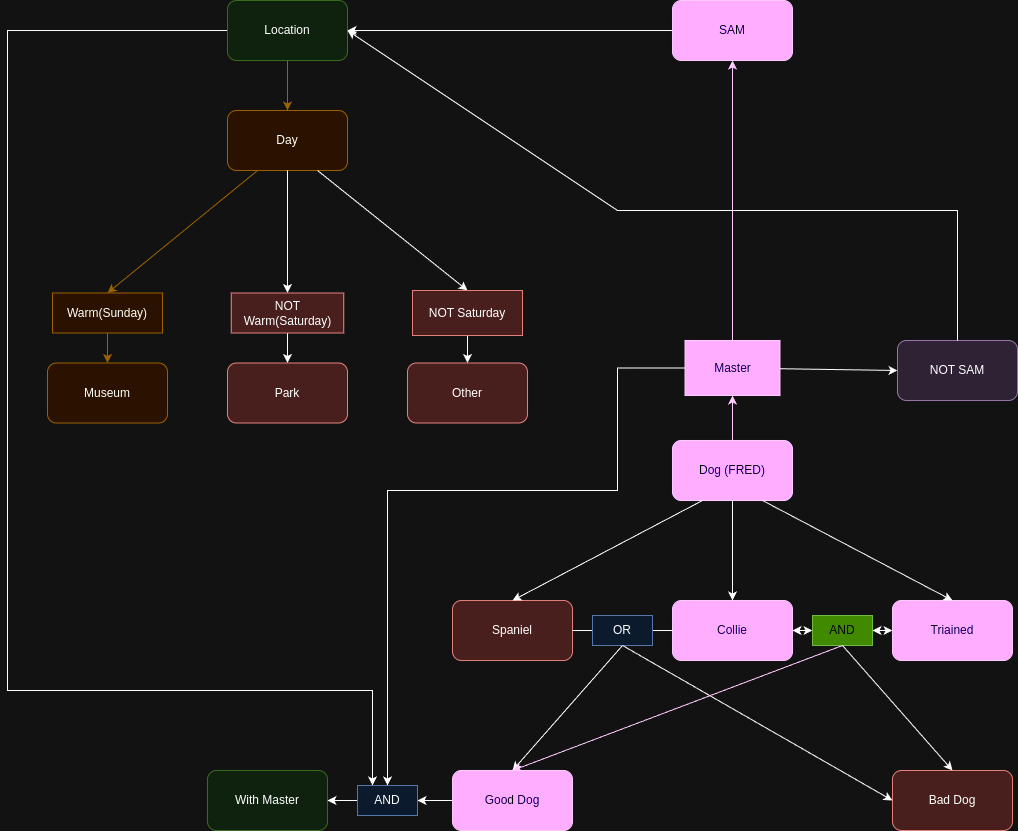

The diagram above was exported from draw.io. Its source (the exported page's mxGraphModel, read from the mxfile embedded in the PNG):
<mxGraphModel dx="2497" dy="937" grid="1" gridSize="10" guides="1" tooltips="1" connect="1" arrows="1" fold="1" page="1" pageScale="1" pageWidth="850" pageHeight="1100" math="0" shadow="0">
  <root>
    <mxCell id="0" />
    <mxCell id="1" parent="0" />
    <mxCell id="d40K5zbwZpNgVOf2NwU2-1" value="Day" style="rounded=1;whiteSpace=wrap;html=1;fillColor=#ffe6cc;strokeColor=#d79b00;" vertex="1" parent="1">
      <mxGeometry x="70" y="220" width="120" height="60" as="geometry" />
    </mxCell>
    <mxCell id="d40K5zbwZpNgVOf2NwU2-2" value="Park" style="rounded=1;whiteSpace=wrap;html=1;fillColor=#f8cecc;strokeColor=#b85450;" vertex="1" parent="1">
      <mxGeometry x="70" y="472.5" width="120" height="60" as="geometry" />
    </mxCell>
    <mxCell id="d40K5zbwZpNgVOf2NwU2-3" value="Museum" style="rounded=1;whiteSpace=wrap;html=1;fillColor=#ffe6cc;strokeColor=#d79b00;" vertex="1" parent="1">
      <mxGeometry x="-110" y="472.5" width="120" height="60" as="geometry" />
    </mxCell>
    <mxCell id="d40K5zbwZpNgVOf2NwU2-4" value="Other" style="rounded=1;whiteSpace=wrap;html=1;fillColor=#f8cecc;strokeColor=#b85450;" vertex="1" parent="1">
      <mxGeometry x="250" y="472.5" width="120" height="60" as="geometry" />
    </mxCell>
    <mxCell id="d40K5zbwZpNgVOf2NwU2-6" value="" style="endArrow=classic;html=1;rounded=0;exitX=0.25;exitY=1;exitDx=0;exitDy=0;entryX=0.5;entryY=0;entryDx=0;entryDy=0;fillColor=#ffe6cc;strokeColor=#d79b00;" edge="1" parent="1" source="d40K5zbwZpNgVOf2NwU2-1" target="d40K5zbwZpNgVOf2NwU2-8">
      <mxGeometry width="50" height="50" relative="1" as="geometry">
        <mxPoint x="130" y="490" as="sourcePoint" />
        <mxPoint x="180" y="440" as="targetPoint" />
      </mxGeometry>
    </mxCell>
    <mxCell id="d40K5zbwZpNgVOf2NwU2-8" value="Warm(Sunday)" style="text;html=1;align=center;verticalAlign=middle;whiteSpace=wrap;rounded=0;fillColor=#ffe6cc;strokeColor=#d79b00;" vertex="1" parent="1">
      <mxGeometry x="-105" y="402.5" width="110" height="40" as="geometry" />
    </mxCell>
    <mxCell id="d40K5zbwZpNgVOf2NwU2-9" value="" style="endArrow=classic;html=1;rounded=0;exitX=0.5;exitY=1;exitDx=0;exitDy=0;entryX=0.5;entryY=0;entryDx=0;entryDy=0;" edge="1" parent="1" source="d40K5zbwZpNgVOf2NwU2-15" target="d40K5zbwZpNgVOf2NwU2-4">
      <mxGeometry width="50" height="50" relative="1" as="geometry">
        <mxPoint x="-20" y="612.5" as="sourcePoint" />
        <mxPoint x="30" y="562.5" as="targetPoint" />
      </mxGeometry>
    </mxCell>
    <mxCell id="d40K5zbwZpNgVOf2NwU2-10" value="" style="endArrow=classic;html=1;rounded=0;exitX=0.5;exitY=1;exitDx=0;exitDy=0;entryX=0.5;entryY=0;entryDx=0;entryDy=0;" edge="1" parent="1" source="d40K5zbwZpNgVOf2NwU2-11" target="d40K5zbwZpNgVOf2NwU2-2">
      <mxGeometry width="50" height="50" relative="1" as="geometry">
        <mxPoint x="130" y="542.5" as="sourcePoint" />
        <mxPoint x="180" y="492.5" as="targetPoint" />
      </mxGeometry>
    </mxCell>
    <mxCell id="d40K5zbwZpNgVOf2NwU2-12" value="" style="endArrow=classic;html=1;rounded=0;exitX=0.5;exitY=1;exitDx=0;exitDy=0;entryX=0.5;entryY=0;entryDx=0;entryDy=0;" edge="1" parent="1" source="d40K5zbwZpNgVOf2NwU2-1" target="d40K5zbwZpNgVOf2NwU2-11">
      <mxGeometry width="50" height="50" relative="1" as="geometry">
        <mxPoint x="130" y="280" as="sourcePoint" />
        <mxPoint x="130" y="420" as="targetPoint" />
      </mxGeometry>
    </mxCell>
    <mxCell id="d40K5zbwZpNgVOf2NwU2-11" value="NOT Warm(Saturday)" style="text;html=1;align=center;verticalAlign=middle;whiteSpace=wrap;rounded=0;fillColor=#f8cecc;strokeColor=#b85450;" vertex="1" parent="1">
      <mxGeometry x="73.75" y="402.5" width="112.5" height="40" as="geometry" />
    </mxCell>
    <mxCell id="d40K5zbwZpNgVOf2NwU2-13" value="" style="endArrow=classic;html=1;rounded=0;exitX=0.5;exitY=1;exitDx=0;exitDy=0;entryX=0.5;entryY=0;entryDx=0;entryDy=0;fillColor=#ffe6cc;strokeColor=#d79b00;" edge="1" parent="1" source="d40K5zbwZpNgVOf2NwU2-8" target="d40K5zbwZpNgVOf2NwU2-3">
      <mxGeometry width="50" height="50" relative="1" as="geometry">
        <mxPoint x="-70" y="622.5" as="sourcePoint" />
        <mxPoint x="-20" y="572.5" as="targetPoint" />
      </mxGeometry>
    </mxCell>
    <mxCell id="d40K5zbwZpNgVOf2NwU2-14" value="" style="endArrow=classic;html=1;rounded=0;exitX=0.75;exitY=1;exitDx=0;exitDy=0;entryX=0.5;entryY=0;entryDx=0;entryDy=0;" edge="1" parent="1" source="d40K5zbwZpNgVOf2NwU2-1" target="d40K5zbwZpNgVOf2NwU2-15">
      <mxGeometry width="50" height="50" relative="1" as="geometry">
        <mxPoint x="160" y="280" as="sourcePoint" />
        <mxPoint x="310" y="420" as="targetPoint" />
      </mxGeometry>
    </mxCell>
    <mxCell id="d40K5zbwZpNgVOf2NwU2-15" value="NOT Saturday" style="text;html=1;align=center;verticalAlign=middle;whiteSpace=wrap;rounded=0;fillColor=#f8cecc;strokeColor=#b85450;" vertex="1" parent="1">
      <mxGeometry x="255" y="400" width="110" height="45" as="geometry" />
    </mxCell>
    <mxCell id="d40K5zbwZpNgVOf2NwU2-17" value="Good Dog" style="rounded=1;whiteSpace=wrap;html=1;fillColor=#d5e8d4;strokeColor=#82b366;" vertex="1" parent="1">
      <mxGeometry x="515" y="550" width="120" height="60" as="geometry" />
    </mxCell>
    <mxCell id="d40K5zbwZpNgVOf2NwU2-19" value="Triained" style="rounded=1;whiteSpace=wrap;html=1;fillColor=#6a00ff;strokeColor=#3700CC;fontColor=#ffffff;" vertex="1" parent="1">
      <mxGeometry x="735" y="710" width="120" height="60" as="geometry" />
    </mxCell>
    <mxCell id="d40K5zbwZpNgVOf2NwU2-20" value="Spaniel" style="rounded=1;whiteSpace=wrap;html=1;fillColor=#f8cecc;strokeColor=#b85450;" vertex="1" parent="1">
      <mxGeometry x="295" y="710" width="120" height="60" as="geometry" />
    </mxCell>
    <mxCell id="d40K5zbwZpNgVOf2NwU2-21" value="Dog (FRED)" style="rounded=1;whiteSpace=wrap;html=1;fillColor=#6a00ff;strokeColor=#3700CC;fontColor=#ffffff;" vertex="1" parent="1">
      <mxGeometry x="515" y="550" width="120" height="60" as="geometry" />
    </mxCell>
    <mxCell id="d40K5zbwZpNgVOf2NwU2-67" style="edgeStyle=orthogonalEdgeStyle;rounded=0;orthogonalLoop=1;jettySize=auto;html=1;exitX=0;exitY=0.5;exitDx=0;exitDy=0;entryX=1;entryY=0.5;entryDx=0;entryDy=0;" edge="1" parent="1" source="d40K5zbwZpNgVOf2NwU2-24" target="d40K5zbwZpNgVOf2NwU2-64">
      <mxGeometry relative="1" as="geometry" />
    </mxCell>
    <mxCell id="d40K5zbwZpNgVOf2NwU2-24" value="Good Dog" style="rounded=1;whiteSpace=wrap;html=1;fillColor=#6a00ff;strokeColor=#3700CC;fontColor=#ffffff;" vertex="1" parent="1">
      <mxGeometry x="295" y="880" width="120" height="60" as="geometry" />
    </mxCell>
    <mxCell id="d40K5zbwZpNgVOf2NwU2-25" value="Bad Dog" style="rounded=1;whiteSpace=wrap;html=1;fillColor=#f8cecc;strokeColor=#b85450;" vertex="1" parent="1">
      <mxGeometry x="735" y="880" width="120" height="60" as="geometry" />
    </mxCell>
    <mxCell id="d40K5zbwZpNgVOf2NwU2-26" value="Collie" style="rounded=1;whiteSpace=wrap;html=1;fillColor=#6a00ff;strokeColor=#3700CC;fontColor=#ffffff;" vertex="1" parent="1">
      <mxGeometry x="515" y="710" width="120" height="60" as="geometry" />
    </mxCell>
    <mxCell id="d40K5zbwZpNgVOf2NwU2-27" value="" style="endArrow=none;html=1;rounded=0;entryX=0;entryY=0.5;entryDx=0;entryDy=0;exitX=1;exitY=0.5;exitDx=0;exitDy=0;" edge="1" parent="1" source="d40K5zbwZpNgVOf2NwU2-29" target="d40K5zbwZpNgVOf2NwU2-26">
      <mxGeometry width="50" height="50" relative="1" as="geometry">
        <mxPoint x="455" y="750" as="sourcePoint" />
        <mxPoint x="505" y="700" as="targetPoint" />
      </mxGeometry>
    </mxCell>
    <mxCell id="d40K5zbwZpNgVOf2NwU2-28" value="" style="endArrow=classic;startArrow=classic;html=1;rounded=0;exitX=1;exitY=0.5;exitDx=0;exitDy=0;entryX=0;entryY=0.5;entryDx=0;entryDy=0;" edge="1" parent="1" source="d40K5zbwZpNgVOf2NwU2-31" target="d40K5zbwZpNgVOf2NwU2-19">
      <mxGeometry width="50" height="50" relative="1" as="geometry">
        <mxPoint x="645" y="750" as="sourcePoint" />
        <mxPoint x="695" y="700" as="targetPoint" />
      </mxGeometry>
    </mxCell>
    <mxCell id="d40K5zbwZpNgVOf2NwU2-30" value="" style="endArrow=none;html=1;rounded=0;entryX=0;entryY=0.5;entryDx=0;entryDy=0;exitX=1;exitY=0.5;exitDx=0;exitDy=0;" edge="1" parent="1" source="d40K5zbwZpNgVOf2NwU2-20" target="d40K5zbwZpNgVOf2NwU2-29">
      <mxGeometry width="50" height="50" relative="1" as="geometry">
        <mxPoint x="455" y="740" as="sourcePoint" />
        <mxPoint x="515" y="740" as="targetPoint" />
      </mxGeometry>
    </mxCell>
    <mxCell id="d40K5zbwZpNgVOf2NwU2-29" value="OR" style="text;html=1;align=center;verticalAlign=middle;whiteSpace=wrap;rounded=0;fillColor=#dae8fc;strokeColor=#6c8ebf;" vertex="1" parent="1">
      <mxGeometry x="435" y="725" width="60" height="30" as="geometry" />
    </mxCell>
    <mxCell id="d40K5zbwZpNgVOf2NwU2-32" value="" style="endArrow=classic;startArrow=classic;html=1;rounded=0;exitX=1;exitY=0.5;exitDx=0;exitDy=0;entryX=0;entryY=0.5;entryDx=0;entryDy=0;" edge="1" parent="1" source="d40K5zbwZpNgVOf2NwU2-26" target="d40K5zbwZpNgVOf2NwU2-31">
      <mxGeometry width="50" height="50" relative="1" as="geometry">
        <mxPoint x="635" y="740" as="sourcePoint" />
        <mxPoint x="725" y="740" as="targetPoint" />
      </mxGeometry>
    </mxCell>
    <mxCell id="d40K5zbwZpNgVOf2NwU2-31" value="AND" style="text;html=1;align=center;verticalAlign=middle;whiteSpace=wrap;rounded=0;fillColor=#60a917;strokeColor=#2D7600;fontColor=#ffffff;" vertex="1" parent="1">
      <mxGeometry x="655" y="725" width="60" height="30" as="geometry" />
    </mxCell>
    <mxCell id="d40K5zbwZpNgVOf2NwU2-34" value="" style="endArrow=classic;html=1;rounded=0;exitX=0.25;exitY=1;exitDx=0;exitDy=0;entryX=0.5;entryY=0;entryDx=0;entryDy=0;" edge="1" parent="1" source="d40K5zbwZpNgVOf2NwU2-21" target="d40K5zbwZpNgVOf2NwU2-20">
      <mxGeometry width="50" height="50" relative="1" as="geometry">
        <mxPoint x="425" y="680" as="sourcePoint" />
        <mxPoint x="475" y="630" as="targetPoint" />
      </mxGeometry>
    </mxCell>
    <mxCell id="d40K5zbwZpNgVOf2NwU2-36" value="" style="endArrow=classic;html=1;rounded=0;exitX=0.75;exitY=1;exitDx=0;exitDy=0;entryX=0.5;entryY=0;entryDx=0;entryDy=0;" edge="1" parent="1" source="d40K5zbwZpNgVOf2NwU2-21" target="d40K5zbwZpNgVOf2NwU2-19">
      <mxGeometry width="50" height="50" relative="1" as="geometry">
        <mxPoint x="385" y="680" as="sourcePoint" />
        <mxPoint x="435" y="630" as="targetPoint" />
      </mxGeometry>
    </mxCell>
    <mxCell id="d40K5zbwZpNgVOf2NwU2-37" value="" style="endArrow=classic;html=1;rounded=0;exitX=0.5;exitY=1;exitDx=0;exitDy=0;entryX=0.5;entryY=0;entryDx=0;entryDy=0;" edge="1" parent="1" source="d40K5zbwZpNgVOf2NwU2-21" target="d40K5zbwZpNgVOf2NwU2-26">
      <mxGeometry width="50" height="50" relative="1" as="geometry">
        <mxPoint x="385" y="680" as="sourcePoint" />
        <mxPoint x="435" y="630" as="targetPoint" />
      </mxGeometry>
    </mxCell>
    <mxCell id="d40K5zbwZpNgVOf2NwU2-38" value="" style="endArrow=classic;html=1;rounded=0;exitX=0.5;exitY=1;exitDx=0;exitDy=0;entryX=0;entryY=0.5;entryDx=0;entryDy=0;" edge="1" parent="1" source="d40K5zbwZpNgVOf2NwU2-29" target="d40K5zbwZpNgVOf2NwU2-25">
      <mxGeometry width="50" height="50" relative="1" as="geometry">
        <mxPoint x="495" y="860" as="sourcePoint" />
        <mxPoint x="545" y="810" as="targetPoint" />
      </mxGeometry>
    </mxCell>
    <mxCell id="d40K5zbwZpNgVOf2NwU2-39" value="" style="endArrow=classic;html=1;rounded=0;exitX=0.5;exitY=1;exitDx=0;exitDy=0;entryX=0.5;entryY=0;entryDx=0;entryDy=0;" edge="1" parent="1" source="d40K5zbwZpNgVOf2NwU2-29" target="d40K5zbwZpNgVOf2NwU2-24">
      <mxGeometry width="50" height="50" relative="1" as="geometry">
        <mxPoint x="455" y="870" as="sourcePoint" />
        <mxPoint x="505" y="820" as="targetPoint" />
      </mxGeometry>
    </mxCell>
    <mxCell id="d40K5zbwZpNgVOf2NwU2-41" value="" style="endArrow=classic;html=1;rounded=0;exitX=0.5;exitY=1;exitDx=0;exitDy=0;entryX=0.5;entryY=0;entryDx=0;entryDy=0;fillColor=#6a00ff;strokeColor=#3700CC;" edge="1" parent="1" source="d40K5zbwZpNgVOf2NwU2-31" target="d40K5zbwZpNgVOf2NwU2-24">
      <mxGeometry width="50" height="50" relative="1" as="geometry">
        <mxPoint x="395" y="630" as="sourcePoint" />
        <mxPoint x="445" y="580" as="targetPoint" />
      </mxGeometry>
    </mxCell>
    <mxCell id="d40K5zbwZpNgVOf2NwU2-42" value="" style="endArrow=classic;html=1;rounded=0;exitX=0.5;exitY=1;exitDx=0;exitDy=0;entryX=0.5;entryY=0;entryDx=0;entryDy=0;" edge="1" parent="1" source="d40K5zbwZpNgVOf2NwU2-31" target="d40K5zbwZpNgVOf2NwU2-25">
      <mxGeometry width="50" height="50" relative="1" as="geometry">
        <mxPoint x="395" y="630" as="sourcePoint" />
        <mxPoint x="445" y="580" as="targetPoint" />
      </mxGeometry>
    </mxCell>
    <mxCell id="d40K5zbwZpNgVOf2NwU2-54" style="edgeStyle=orthogonalEdgeStyle;rounded=0;orthogonalLoop=1;jettySize=auto;html=1;exitX=0;exitY=0.5;exitDx=0;exitDy=0;entryX=1;entryY=0.5;entryDx=0;entryDy=0;" edge="1" parent="1" source="d40K5zbwZpNgVOf2NwU2-44" target="d40K5zbwZpNgVOf2NwU2-53">
      <mxGeometry relative="1" as="geometry" />
    </mxCell>
    <mxCell id="d40K5zbwZpNgVOf2NwU2-44" value="SAM" style="rounded=1;whiteSpace=wrap;html=1;fillColor=#6a00ff;strokeColor=#3700CC;fontColor=#ffffff;" vertex="1" parent="1">
      <mxGeometry x="515" y="110" width="120" height="60" as="geometry" />
    </mxCell>
    <mxCell id="d40K5zbwZpNgVOf2NwU2-46" value="" style="endArrow=classic;html=1;rounded=0;exitX=0.5;exitY=0;exitDx=0;exitDy=0;entryX=0.5;entryY=1;entryDx=0;entryDy=0;fillColor=#6a00ff;strokeColor=#3700CC;" edge="1" parent="1" source="d40K5zbwZpNgVOf2NwU2-49" target="d40K5zbwZpNgVOf2NwU2-44">
      <mxGeometry width="50" height="50" relative="1" as="geometry">
        <mxPoint x="550" y="520" as="sourcePoint" />
        <mxPoint x="600" y="470" as="targetPoint" />
      </mxGeometry>
    </mxCell>
    <mxCell id="d40K5zbwZpNgVOf2NwU2-48" value="" style="endArrow=classic;html=1;rounded=0;exitX=0.5;exitY=0;exitDx=0;exitDy=0;entryX=0.5;entryY=1;entryDx=0;entryDy=0;fillColor=#6a00ff;strokeColor=#3700CC;" edge="1" parent="1" source="d40K5zbwZpNgVOf2NwU2-21" target="d40K5zbwZpNgVOf2NwU2-49">
      <mxGeometry width="50" height="50" relative="1" as="geometry">
        <mxPoint x="575" y="550" as="sourcePoint" />
        <mxPoint x="575" y="170" as="targetPoint" />
      </mxGeometry>
    </mxCell>
    <mxCell id="d40K5zbwZpNgVOf2NwU2-66" style="edgeStyle=orthogonalEdgeStyle;rounded=0;orthogonalLoop=1;jettySize=auto;html=1;exitX=0;exitY=0.5;exitDx=0;exitDy=0;entryX=0.5;entryY=0;entryDx=0;entryDy=0;" edge="1" parent="1" source="d40K5zbwZpNgVOf2NwU2-49" target="d40K5zbwZpNgVOf2NwU2-64">
      <mxGeometry relative="1" as="geometry">
        <Array as="points">
          <mxPoint x="460" y="478" />
          <mxPoint x="460" y="600" />
          <mxPoint x="230" y="600" />
        </Array>
      </mxGeometry>
    </mxCell>
    <mxCell id="d40K5zbwZpNgVOf2NwU2-49" value="Master" style="text;html=1;align=center;verticalAlign=middle;whiteSpace=wrap;rounded=0;fillColor=#6a00ff;strokeColor=#3700CC;fontColor=#ffffff;" vertex="1" parent="1">
      <mxGeometry x="527.5" y="450" width="95" height="55" as="geometry" />
    </mxCell>
    <mxCell id="d40K5zbwZpNgVOf2NwU2-50" value="NOT SAM" style="rounded=1;whiteSpace=wrap;html=1;fillColor=#e1d5e7;strokeColor=#9673a6;" vertex="1" parent="1">
      <mxGeometry x="740" y="450" width="120" height="60" as="geometry" />
    </mxCell>
    <mxCell id="d40K5zbwZpNgVOf2NwU2-51" value="" style="endArrow=classic;html=1;rounded=0;entryX=0;entryY=0.5;entryDx=0;entryDy=0;" edge="1" parent="1" source="d40K5zbwZpNgVOf2NwU2-49" target="d40K5zbwZpNgVOf2NwU2-50">
      <mxGeometry width="50" height="50" relative="1" as="geometry">
        <mxPoint x="622.5" y="527.5" as="sourcePoint" />
        <mxPoint x="693.2106781186548" y="477.5" as="targetPoint" />
      </mxGeometry>
    </mxCell>
    <mxCell id="d40K5zbwZpNgVOf2NwU2-55" value="" style="edgeStyle=orthogonalEdgeStyle;rounded=0;orthogonalLoop=1;jettySize=auto;html=1;fillColor=#ffe6cc;strokeColor=#d79b00;" edge="1" parent="1" source="d40K5zbwZpNgVOf2NwU2-53" target="d40K5zbwZpNgVOf2NwU2-1">
      <mxGeometry relative="1" as="geometry" />
    </mxCell>
    <mxCell id="d40K5zbwZpNgVOf2NwU2-69" style="edgeStyle=orthogonalEdgeStyle;rounded=0;orthogonalLoop=1;jettySize=auto;html=1;entryX=0.25;entryY=0;entryDx=0;entryDy=0;" edge="1" parent="1" source="d40K5zbwZpNgVOf2NwU2-53" target="d40K5zbwZpNgVOf2NwU2-64">
      <mxGeometry relative="1" as="geometry">
        <Array as="points">
          <mxPoint x="-150" y="140" />
          <mxPoint x="-150" y="800" />
          <mxPoint x="215" y="800" />
        </Array>
      </mxGeometry>
    </mxCell>
    <mxCell id="d40K5zbwZpNgVOf2NwU2-53" value="Location" style="rounded=1;whiteSpace=wrap;html=1;fillColor=#d5e8d4;strokeColor=#82b366;" vertex="1" parent="1">
      <mxGeometry x="70" y="110" width="120" height="60" as="geometry" />
    </mxCell>
    <mxCell id="d40K5zbwZpNgVOf2NwU2-56" value="" style="endArrow=classic;html=1;rounded=0;exitX=0.5;exitY=0;exitDx=0;exitDy=0;entryX=1;entryY=0.5;entryDx=0;entryDy=0;" edge="1" parent="1" source="d40K5zbwZpNgVOf2NwU2-50" target="d40K5zbwZpNgVOf2NwU2-53">
      <mxGeometry width="50" height="50" relative="1" as="geometry">
        <mxPoint x="790" y="450" as="sourcePoint" />
        <mxPoint x="840" y="400" as="targetPoint" />
        <Array as="points">
          <mxPoint x="800" y="320" />
          <mxPoint x="460" y="320" />
        </Array>
      </mxGeometry>
    </mxCell>
    <mxCell id="d40K5zbwZpNgVOf2NwU2-57" value="With Master" style="rounded=1;whiteSpace=wrap;html=1;fillColor=#d5e8d4;strokeColor=#82b366;" vertex="1" parent="1">
      <mxGeometry x="50" y="880" width="120" height="60" as="geometry" />
    </mxCell>
    <mxCell id="d40K5zbwZpNgVOf2NwU2-68" style="edgeStyle=orthogonalEdgeStyle;rounded=0;orthogonalLoop=1;jettySize=auto;html=1;exitX=0;exitY=0.5;exitDx=0;exitDy=0;entryX=1;entryY=0.5;entryDx=0;entryDy=0;" edge="1" parent="1" source="d40K5zbwZpNgVOf2NwU2-64" target="d40K5zbwZpNgVOf2NwU2-57">
      <mxGeometry relative="1" as="geometry" />
    </mxCell>
    <mxCell id="d40K5zbwZpNgVOf2NwU2-64" value="AND" style="text;html=1;align=center;verticalAlign=middle;whiteSpace=wrap;rounded=0;fillColor=#dae8fc;strokeColor=#6c8ebf;" vertex="1" parent="1">
      <mxGeometry x="200" y="895" width="60" height="30" as="geometry" />
    </mxCell>
  </root>
</mxGraphModel>